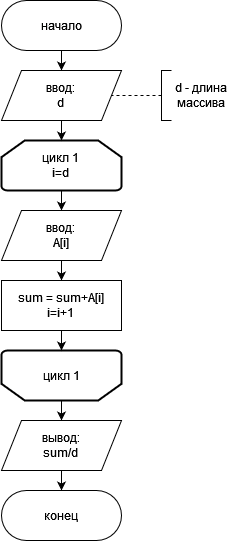

The diagram above was exported from draw.io. Its source (the exported page's mxGraphModel, read from the mxfile embedded in the PNG):
<mxGraphModel dx="1434" dy="782" grid="1" gridSize="10" guides="1" tooltips="1" connect="1" arrows="1" fold="1" page="1" pageScale="1" pageWidth="827" pageHeight="1169" math="0" shadow="0">
  <root>
    <mxCell id="0" />
    <mxCell id="1" parent="0" />
    <mxCell id="9DcgQ7vxHi_gFNOY2U_U-14" style="edgeStyle=orthogonalEdgeStyle;rounded=0;orthogonalLoop=1;jettySize=auto;html=1;exitX=0.5;exitY=1;exitDx=0;exitDy=0;entryX=0.5;entryY=0;entryDx=0;entryDy=0;" parent="1" source="9DcgQ7vxHi_gFNOY2U_U-1" target="9DcgQ7vxHi_gFNOY2U_U-2" edge="1">
      <mxGeometry relative="1" as="geometry" />
    </mxCell>
    <mxCell id="9DcgQ7vxHi_gFNOY2U_U-1" value="начало" style="rounded=1;whiteSpace=wrap;html=1;arcSize=50;" parent="1" vertex="1">
      <mxGeometry x="320" y="40" width="120" height="50" as="geometry" />
    </mxCell>
    <mxCell id="9DcgQ7vxHi_gFNOY2U_U-2" value="ввод:&lt;br&gt;d" style="shape=parallelogram;perimeter=parallelogramPerimeter;whiteSpace=wrap;html=1;fixedSize=1;" parent="1" vertex="1">
      <mxGeometry x="320" y="110" width="120" height="50" as="geometry" />
    </mxCell>
    <mxCell id="9DcgQ7vxHi_gFNOY2U_U-16" style="edgeStyle=orthogonalEdgeStyle;rounded=0;orthogonalLoop=1;jettySize=auto;html=1;exitX=0.5;exitY=1;exitDx=0;exitDy=0;exitPerimeter=0;entryX=0.5;entryY=0;entryDx=0;entryDy=0;" parent="1" source="9DcgQ7vxHi_gFNOY2U_U-4" target="9DcgQ7vxHi_gFNOY2U_U-5" edge="1">
      <mxGeometry relative="1" as="geometry" />
    </mxCell>
    <mxCell id="9DcgQ7vxHi_gFNOY2U_U-4" value="цикл 1&lt;br&gt;i=d" style="strokeWidth=2;html=1;shape=mxgraph.flowchart.loop_limit;whiteSpace=wrap;strokeColor=default;" parent="1" vertex="1">
      <mxGeometry x="320" y="180" width="120" height="50" as="geometry" />
    </mxCell>
    <mxCell id="9DcgQ7vxHi_gFNOY2U_U-17" style="edgeStyle=orthogonalEdgeStyle;rounded=0;orthogonalLoop=1;jettySize=auto;html=1;exitX=0.5;exitY=1;exitDx=0;exitDy=0;entryX=0.5;entryY=0;entryDx=0;entryDy=0;" parent="1" source="9DcgQ7vxHi_gFNOY2U_U-5" target="9DcgQ7vxHi_gFNOY2U_U-6" edge="1">
      <mxGeometry relative="1" as="geometry" />
    </mxCell>
    <mxCell id="9DcgQ7vxHi_gFNOY2U_U-5" value="ввод:&lt;br&gt;A[i]" style="shape=parallelogram;perimeter=parallelogramPerimeter;whiteSpace=wrap;html=1;fixedSize=1;" parent="1" vertex="1">
      <mxGeometry x="320" y="250" width="120" height="50" as="geometry" />
    </mxCell>
    <mxCell id="9DcgQ7vxHi_gFNOY2U_U-6" value="&lt;div&gt;sum = sum+A[i]&lt;/div&gt;&lt;div&gt;i=i+1&lt;br&gt;&lt;/div&gt;" style="rounded=0;whiteSpace=wrap;html=1;" parent="1" vertex="1">
      <mxGeometry x="320" y="320" width="120" height="50" as="geometry" />
    </mxCell>
    <mxCell id="9DcgQ7vxHi_gFNOY2U_U-20" style="edgeStyle=orthogonalEdgeStyle;rounded=0;orthogonalLoop=1;jettySize=auto;html=1;exitX=0.5;exitY=0;exitDx=0;exitDy=0;exitPerimeter=0;entryX=0.5;entryY=0;entryDx=0;entryDy=0;" parent="1" source="9DcgQ7vxHi_gFNOY2U_U-7" target="9DcgQ7vxHi_gFNOY2U_U-9" edge="1">
      <mxGeometry relative="1" as="geometry" />
    </mxCell>
    <mxCell id="9DcgQ7vxHi_gFNOY2U_U-7" value="" style="strokeWidth=2;html=1;shape=mxgraph.flowchart.loop_limit;whiteSpace=wrap;rotation=-180;" parent="1" vertex="1">
      <mxGeometry x="320" y="390" width="120" height="50" as="geometry" />
    </mxCell>
    <mxCell id="9DcgQ7vxHi_gFNOY2U_U-8" value="цикл 1" style="text;html=1;strokeColor=none;fillColor=none;align=center;verticalAlign=middle;whiteSpace=wrap;rounded=0;" parent="1" vertex="1">
      <mxGeometry x="350" y="400" width="60" height="30" as="geometry" />
    </mxCell>
    <mxCell id="9DcgQ7vxHi_gFNOY2U_U-21" style="edgeStyle=orthogonalEdgeStyle;rounded=0;orthogonalLoop=1;jettySize=auto;html=1;exitX=0.5;exitY=1;exitDx=0;exitDy=0;entryX=0.5;entryY=0;entryDx=0;entryDy=0;" parent="1" source="9DcgQ7vxHi_gFNOY2U_U-9" target="9DcgQ7vxHi_gFNOY2U_U-10" edge="1">
      <mxGeometry relative="1" as="geometry" />
    </mxCell>
    <mxCell id="9DcgQ7vxHi_gFNOY2U_U-9" value="вывод:&lt;br&gt;sum/d" style="shape=parallelogram;perimeter=parallelogramPerimeter;whiteSpace=wrap;html=1;fixedSize=1;" parent="1" vertex="1">
      <mxGeometry x="320" y="460" width="120" height="50" as="geometry" />
    </mxCell>
    <mxCell id="9DcgQ7vxHi_gFNOY2U_U-10" value="конец" style="rounded=1;whiteSpace=wrap;html=1;arcSize=50;" parent="1" vertex="1">
      <mxGeometry x="320" y="530" width="120" height="50" as="geometry" />
    </mxCell>
    <mxCell id="9DcgQ7vxHi_gFNOY2U_U-11" value="" style="strokeWidth=1;html=1;shape=mxgraph.flowchart.annotation_1;align=left;pointerEvents=1;" parent="1" vertex="1">
      <mxGeometry x="480" y="110" width="10" height="50" as="geometry" />
    </mxCell>
    <mxCell id="9DcgQ7vxHi_gFNOY2U_U-12" value="" style="endArrow=none;dashed=1;html=1;rounded=0;entryX=1;entryY=0.5;entryDx=0;entryDy=0;exitX=0;exitY=0.5;exitDx=0;exitDy=0;exitPerimeter=0;" parent="1" source="9DcgQ7vxHi_gFNOY2U_U-11" target="9DcgQ7vxHi_gFNOY2U_U-2" edge="1">
      <mxGeometry width="50" height="50" relative="1" as="geometry">
        <mxPoint x="380" y="380" as="sourcePoint" />
        <mxPoint x="430" y="330" as="targetPoint" />
      </mxGeometry>
    </mxCell>
    <mxCell id="9DcgQ7vxHi_gFNOY2U_U-13" value="d - длина массива" style="text;html=1;strokeColor=none;fillColor=none;align=center;verticalAlign=middle;whiteSpace=wrap;rounded=0;" parent="1" vertex="1">
      <mxGeometry x="490" y="120" width="60" height="30" as="geometry" />
    </mxCell>
    <mxCell id="9DcgQ7vxHi_gFNOY2U_U-15" style="edgeStyle=orthogonalEdgeStyle;rounded=0;orthogonalLoop=1;jettySize=auto;html=1;exitX=0.5;exitY=1;exitDx=0;exitDy=0;entryX=0.5;entryY=0;entryDx=0;entryDy=0;entryPerimeter=0;" parent="1" source="9DcgQ7vxHi_gFNOY2U_U-2" target="9DcgQ7vxHi_gFNOY2U_U-4" edge="1">
      <mxGeometry relative="1" as="geometry" />
    </mxCell>
    <mxCell id="9DcgQ7vxHi_gFNOY2U_U-18" style="edgeStyle=orthogonalEdgeStyle;rounded=0;orthogonalLoop=1;jettySize=auto;html=1;exitX=0.5;exitY=1;exitDx=0;exitDy=0;entryX=0.5;entryY=1;entryDx=0;entryDy=0;entryPerimeter=0;" parent="1" source="9DcgQ7vxHi_gFNOY2U_U-6" target="9DcgQ7vxHi_gFNOY2U_U-7" edge="1">
      <mxGeometry relative="1" as="geometry" />
    </mxCell>
  </root>
</mxGraphModel>